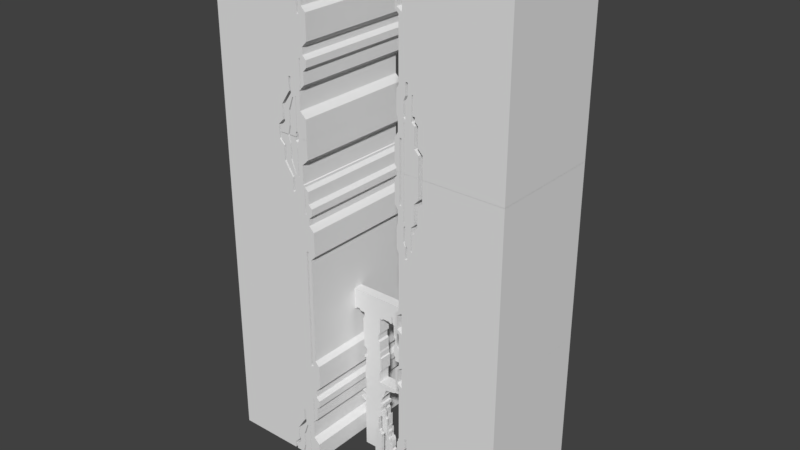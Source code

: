 # Source: background_test.blend  (saved by Blender 2.79.0; exported with 4.5.12 LTS)
import bpy
from mathutils import Matrix  # noqa: F401  (used for matrix-valued properties, if any)

bpy.ops.wm.read_factory_settings(use_empty=True)
scene = bpy.context.scene
scene.name = 'Scene.001'

# ---- collections
col_collection_1_001 = bpy.data.collections.new('Collection 1.001'); scene.collection.children.link(col_collection_1_001)

# ---- world
world_world_001 = bpy.data.worlds.new('World.001'); scene.world = world_world_001
world_world_001.color = (0.05088, 0.05088, 0.05088)
world_world_001.use_sun_shadow = False
world_world_001.sun_shadow_jitter_overblur = 0.0
world_world_001.cycles.sampling_method = 'MANUAL'

# ---- meshes
me_plane_026 = bpy.data.meshes.new('Plane.026')
me_plane_026.from_pydata([(-1.859, -3.427e-07, 1.542), (-1.859, -3.427e-07, 2.103), (-1.729, -3.576e-07, 2.233), (-1.729, -3.576e-07, 2.751), (-1.735, -3.282e-07, 1.42), (-1.735, -3.282e-07, -0.4155), (-1.808, -3.099e-07, -0.5511), (-1.808, -3.099e-07, -1.199), (-1.758, -2.872e-07, -1.357), (-1.758, -2.872e-07, -1.716), (-1.871, -2.609e-07, -1.895), (-1.871, -2.609e-07, -2.656), (-1.804, -2.495e-07, -2.719), (-1.804, -2.495e-07, -2.844), (-1.707, -2.495e-07, -2.844), (-1.707, -2.495e-07, -1.868), (-1.641, -2.495e-07, -1.868), (-1.641, -2.495e-07, -2.846), (-1.564, -2.495e-07, -2.846), (-1.564, -2.495e-07, -1.409), (-1.542, -2.495e-07, -1.409), (-1.542, -2.495e-07, -2.846), (-1.069, -2.495e-07, -2.846), (-1.069, -2.495e-07, -2.204), (-1.208, -2.691e-07, -2.058), (-1.208, -2.691e-07, -1.426), (-1.31, -2.821e-07, -1.329), (-1.31, -2.821e-07, -0.5958), (-1.268, -2.821e-07, -0.5958), (-1.268, -2.821e-07, -1.167), (-1.196, -2.821e-07, -1.167), (-1.196, -2.821e-07, -1.292), (-1.094, -2.691e-07, -1.39), (-1.094, -2.691e-07, -2.003), (-0.9352, -2.506e-07, -2.155), (-0.9352, -2.506e-07, -2.85), (1.669, -2.506e-07, -2.85), (1.669, -2.506e-07, 2.751), (-1.514, 5.96e-08, -0.2969), (-1.435, 5.96e-08, -0.2969), (-1.435, 5.96e-08, -0.6679), (-1.512, 7.908e-08, -0.8128), (-1.512, 7.908e-08, -1.316), (-1.572, 7.3e-08, -1.261), (-1.572, 7.3e-08, -0.8147), (-1.512, 5.615e-08, -0.6778), (-1.793, -1.788e-07, 1.595), (-1.628, -1.49e-07, 1.488), (-1.628, -2.086e-07, 2.169), (-1.786, -1.49e-07, 2.051)], [], [(35, 36, 34), (28, 36, 37), (23, 21, 22), (23, 24, 21), (24, 20, 21), (17, 18, 16), (43, 19, 42), (13, 14, 12), (39, 4, 38), (15, 11, 12), (15, 10, 11), (33, 34, 32), (25, 20, 24), (32, 36, 28), (15, 9, 10), (15, 16, 9), (16, 18, 19), (19, 8, 9), (26, 20, 25), (19, 20, 42), (8, 19, 43), (31, 32, 30), (47, 39, 37), (7, 8, 43), (42, 26, 41), (5, 45, 38), (32, 28, 30), (41, 26, 27), (44, 7, 43), (44, 6, 7), (29, 30, 28), (12, 14, 15), (45, 6, 44), (27, 40, 41), (6, 45, 5), (27, 39, 40), (27, 28, 39), (46, 4, 47), (39, 28, 37), (38, 4, 5), (47, 4, 39), (3, 48, 37), (0, 4, 46), (37, 48, 47), (2, 49, 48), (46, 1, 0), (49, 1, 46), (1, 49, 2), (42, 20, 26), (2, 48, 3), (9, 16, 19), (34, 36, 32)])
me_plane_026.use_remesh_preserve_volume = False
me_plane_026.use_remesh_preserve_attributes = False
me_plane_026.use_mirror_vertex_groups = False
me_plane_026.update()
me_plane_025 = bpy.data.meshes.new('Plane.025')
me_plane_025.from_pydata([(-1.859, -3.427e-07, 1.542), (-1.859, -3.427e-07, 2.103), (-1.729, -3.576e-07, 2.233), (-1.729, -3.576e-07, 2.751), (-1.735, -3.282e-07, 1.42), (-1.735, -3.282e-07, -0.4155), (-1.808, -3.099e-07, -0.5511), (-1.808, -3.099e-07, -1.199), (-1.758, -2.872e-07, -1.357), (-1.758, -2.872e-07, -1.716), (-1.871, -2.609e-07, -1.895), (-1.871, -2.609e-07, -2.656), (-1.804, -2.495e-07, -2.719), (-1.804, -2.495e-07, -2.844), (-1.707, -2.495e-07, -2.844), (-1.707, -2.495e-07, -1.868), (-1.641, -2.495e-07, -1.868), (-1.641, -2.495e-07, -2.846), (-1.564, -2.495e-07, -2.846), (-1.564, -2.495e-07, -1.409), (-1.542, -2.495e-07, -1.409), (-1.542, -2.495e-07, -2.846), (-1.069, -2.495e-07, -2.846), (-1.069, -2.495e-07, -2.204), (-1.208, -2.691e-07, -2.058), (-1.208, -2.691e-07, -1.426), (-1.31, -2.821e-07, -1.329), (-1.31, -2.821e-07, -0.5958), (-1.268, -2.821e-07, -0.5958), (-1.268, -2.821e-07, -1.167), (-1.196, -2.821e-07, -1.167), (-1.196, -2.821e-07, -1.292), (-1.094, -2.691e-07, -1.39), (-1.094, -2.691e-07, -2.003), (-0.9352, -2.506e-07, -2.155), (-0.9352, -2.506e-07, -2.85), (1.669, -2.506e-07, -2.85), (1.669, -2.506e-07, 2.751), (-1.514, 5.96e-08, -0.2969), (-1.435, 5.96e-08, -0.2969), (-1.435, 5.96e-08, -0.6679), (-1.512, 7.908e-08, -0.8128), (-1.512, 7.908e-08, -1.316), (-1.572, 7.3e-08, -1.261), (-1.572, 7.3e-08, -0.8147), (-1.512, 5.615e-08, -0.6778), (-1.793, -1.788e-07, 1.595), (-1.628, -1.49e-07, 1.488), (-1.628, -2.086e-07, 2.169), (-1.786, -1.49e-07, 2.051)], [], [(35, 36, 34), (28, 36, 37), (23, 21, 22), (23, 24, 21), (24, 20, 21), (17, 18, 16), (43, 19, 42), (13, 14, 12), (39, 4, 38), (15, 11, 12), (15, 10, 11), (33, 34, 32), (25, 20, 24), (32, 36, 28), (15, 9, 10), (15, 16, 9), (16, 18, 19), (19, 8, 9), (26, 20, 25), (19, 20, 42), (8, 19, 43), (31, 32, 30), (47, 39, 37), (7, 8, 43), (42, 26, 41), (5, 45, 38), (32, 28, 30), (41, 26, 27), (44, 7, 43), (44, 6, 7), (29, 30, 28), (12, 14, 15), (45, 6, 44), (27, 40, 41), (6, 45, 5), (27, 39, 40), (27, 28, 39), (46, 4, 47), (39, 28, 37), (38, 4, 5), (47, 4, 39), (3, 48, 37), (0, 4, 46), (37, 48, 47), (2, 49, 48), (46, 1, 0), (49, 1, 46), (1, 49, 2), (42, 20, 26), (2, 48, 3), (9, 16, 19), (34, 36, 32)])
me_plane_025.use_remesh_preserve_volume = False
me_plane_025.use_remesh_preserve_attributes = False
me_plane_025.use_mirror_vertex_groups = False
me_plane_025.update()
me_plane_024 = bpy.data.meshes.new('Plane.024')
me_plane_024.from_pydata([(1.529, 3.22e-07, -1.344), (1.529, 3.22e-07, -1.945), (1.74, 3.576e-07, -2.145), (1.74, 3.576e-07, -2.769), (1.558, 3.186e-07, -1.319), (1.558, 3.186e-07, -0.4112), (1.599, 3.186e-07, -0.4112), (1.599, 3.186e-07, -1.275), (1.71, 3.172e-07, -1.158), (1.71, 3.172e-07, -0.7604), (1.825, 3.005e-07, -0.6364), (1.825, 3.005e-07, -0.4121), (1.701, 2.841e-07, -0.2899), (1.701, 2.841e-07, -0.06741), (1.871, 2.676e-07, 0.1095), (1.871, 2.676e-07, 0.9154), (1.721, 2.471e-07, 1.067), (1.721, 2.471e-07, 2.852), (1.621, 2.471e-07, 2.852), (1.621, 2.471e-07, 0.8266), (1.544, 2.471e-07, 0.8266), (1.544, 2.471e-07, 2.852), (-1.584, 2.471e-07, 2.852), (-1.584, 2.471e-07, -2.767), (0.6584, 2.471e-07, -2.767), (0.6584, 2.471e-07, -2.546), (0.8291, 2.242e-07, -2.375), (0.8291, 2.242e-07, -1.898), (1.12, 1.648e-07, -1.456), (1.12, 1.648e-07, -1.01), (1.199, 1.648e-07, -1.01), (1.199, 1.648e-07, -1.485), (0.9079, 2.222e-07, -1.912), (0.9079, 2.222e-07, -2.402), (0.7459, 2.439e-07, -2.564), (0.7459, 2.439e-07, -2.772), (1.022, 2.439e-07, -2.772), (1.087, 2.06e-07, -2.489), (1.087, 2.06e-07, -2.019), (1.245, 1.486e-07, -1.592), (1.278, 1.486e-07, -1.592), (1.138, 2.063e-07, -2.021), (1.138, 2.063e-07, -2.487), (1.068, 2.445e-07, -2.772), (1.311, 2.445e-07, -2.772), (1.311, 2.445e-07, -2.651), (1.356, 2.387e-07, -2.608), (1.356, 2.387e-07, -1.545), (1.381, 2.387e-07, -1.545), (1.381, 2.387e-07, -2.609), (1.423, 2.449e-07, -2.655), (1.423, 2.449e-07, -2.769)], [], [(44, 45, 43), (5, 6, 12), (34, 35, 36), (34, 36, 37), (50, 51, 3), (50, 3, 2), (24, 25, 23), (20, 22, 29), (49, 50, 2), (42, 45, 46), (48, 49, 1), (1, 49, 2), (47, 41, 46), (33, 34, 37), (26, 27, 25), (33, 37, 38), (5, 20, 29), (32, 33, 38), (27, 29, 23), (40, 41, 47), (32, 38, 39), (48, 1, 0), (31, 32, 39), (28, 29, 27), (31, 39, 40), (31, 40, 47), (48, 0, 47), (30, 31, 0), (29, 22, 23), (30, 0, 4), (30, 4, 5), (8, 9, 7), (0, 31, 47), (30, 5, 29), (9, 6, 7), (6, 9, 10), (6, 10, 11), (6, 11, 12), (45, 42, 43), (13, 5, 12), (20, 5, 13), (14, 20, 13), (41, 42, 46), (20, 14, 19), (19, 14, 15), (22, 20, 21), (18, 19, 16), (16, 19, 15), (18, 16, 17), (25, 27, 23)])
me_plane_024.use_remesh_preserve_volume = False
me_plane_024.use_remesh_preserve_attributes = False
me_plane_024.use_mirror_vertex_groups = False
me_plane_024.update()
me_plane_023 = bpy.data.meshes.new('Plane.023')
me_plane_023.from_pydata([(1.529, 3.22e-07, -1.344), (1.529, 3.22e-07, -1.945), (1.74, 3.576e-07, -2.145), (1.74, 3.576e-07, -2.769), (1.558, 3.186e-07, -1.319), (1.558, 3.186e-07, -0.4112), (1.599, 3.186e-07, -0.4112), (1.599, 3.186e-07, -1.275), (1.71, 3.172e-07, -1.158), (1.71, 3.172e-07, -0.7604), (1.825, 3.005e-07, -0.6364), (1.825, 3.005e-07, -0.4121), (1.701, 2.841e-07, -0.2899), (1.701, 2.841e-07, -0.06741), (1.871, 2.676e-07, 0.1095), (1.871, 2.676e-07, 0.9154), (1.721, 2.471e-07, 1.067), (1.721, 2.471e-07, 2.852), (1.621, 2.471e-07, 2.852), (1.621, 2.471e-07, 0.8266), (1.544, 2.471e-07, 0.8266), (1.544, 2.471e-07, 2.852), (-1.584, 2.471e-07, 2.852), (-1.584, 2.471e-07, -2.767), (0.6584, 2.471e-07, -2.767), (0.6584, 2.471e-07, -2.546), (0.8291, 2.242e-07, -2.375), (0.8291, 2.242e-07, -1.898), (1.12, 1.648e-07, -1.456), (1.12, 1.648e-07, -1.01), (1.199, 1.648e-07, -1.01), (1.199, 1.648e-07, -1.485), (0.9079, 2.222e-07, -1.912), (0.9079, 2.222e-07, -2.402), (0.7459, 2.439e-07, -2.564), (0.7459, 2.439e-07, -2.772), (1.022, 2.439e-07, -2.772), (1.087, 2.06e-07, -2.489), (1.087, 2.06e-07, -2.019), (1.245, 1.486e-07, -1.592), (1.278, 1.486e-07, -1.592), (1.138, 2.063e-07, -2.021), (1.138, 2.063e-07, -2.487), (1.068, 2.445e-07, -2.772), (1.311, 2.445e-07, -2.772), (1.311, 2.445e-07, -2.651), (1.356, 2.387e-07, -2.608), (1.356, 2.387e-07, -1.545), (1.381, 2.387e-07, -1.545), (1.381, 2.387e-07, -2.609), (1.423, 2.449e-07, -2.655), (1.423, 2.449e-07, -2.769)], [], [(44, 45, 43), (5, 6, 12), (34, 35, 36), (34, 36, 37), (50, 51, 3), (50, 3, 2), (24, 25, 23), (20, 22, 29), (49, 50, 2), (42, 45, 46), (48, 49, 1), (1, 49, 2), (47, 41, 46), (33, 34, 37), (26, 27, 25), (33, 37, 38), (5, 20, 29), (32, 33, 38), (27, 29, 23), (40, 41, 47), (32, 38, 39), (48, 1, 0), (31, 32, 39), (28, 29, 27), (31, 39, 40), (31, 40, 47), (48, 0, 47), (30, 31, 0), (29, 22, 23), (30, 0, 4), (30, 4, 5), (8, 9, 7), (0, 31, 47), (30, 5, 29), (9, 6, 7), (6, 9, 10), (6, 10, 11), (6, 11, 12), (45, 42, 43), (13, 5, 12), (20, 5, 13), (14, 20, 13), (41, 42, 46), (20, 14, 19), (19, 14, 15), (22, 20, 21), (18, 19, 16), (16, 19, 15), (18, 16, 17), (25, 27, 23)])
me_plane_023.use_remesh_preserve_volume = False
me_plane_023.use_remesh_preserve_attributes = False
me_plane_023.use_mirror_vertex_groups = False
me_plane_023.update()
me_plane_021 = bpy.data.meshes.new('Plane.021')
me_plane_021.from_pydata([(-0.2247, -6.306e-08, 0.4274), (-0.2376, -6.306e-08, 0.4274), (-0.2376, -6.306e-08, 0.3342), (-0.2537, -5.99e-08, 0.3163), (-0.2247, -6.306e-08, 0.3317), (-0.2068, -6.458e-08, 0.3403), (-0.2068, -6.458e-08, 0.308), (-0.1892, -6.458e-08, 0.308), (-0.1892, -6.458e-08, 0.2568), (-0.04578, -5.092e-08, 0.1765), (-0.04578, -5.092e-08, 0.03044), (0.101, -5.092e-08, 0.03044), (0.101, -5.092e-08, 0.4292), (0.1433, -5.965e-08, 0.4942), (0.1433, -5.965e-08, 0.5716), (0.163, -5.965e-08, 0.5716), (0.163, -5.965e-08, 0.5061), (0.1922, -5.573e-08, 0.4769), (0.1922, -5.573e-08, 0.09613), (0.233, -4.327e-08, 0.003419), (0.233, -4.327e-08, -0.4589), (0.0204, -4.327e-08, -0.4589), (0.0204, -4.327e-08, -0.1066), (-0.2812, -4.327e-08, -0.1066), (-0.2812, -4.327e-08, -0.4342), (-0.3418, -4.327e-08, -0.4342), (-0.3418, -4.327e-08, -0.08929), (-0.3117, -5.913e-08, 0.02874), (-0.3117, -7.307e-08, 0.1325), (-0.2542, -8.414e-08, 0.2149)], [], [(21, 20, 22), (10, 23, 22), (23, 25, 24), (23, 26, 25), (27, 23, 10), (26, 23, 27), (4, 6, 5), (18, 11, 19), (19, 11, 22), (11, 10, 22), (10, 28, 27), (18, 12, 11), (28, 10, 29), (17, 12, 18), (8, 29, 9), (8, 3, 29), (7, 6, 8), (6, 3, 8), (3, 6, 4), (29, 10, 9), (4, 2, 3), (0, 2, 4), (0, 1, 2), (17, 13, 12), (16, 13, 17), (16, 14, 13), (15, 14, 16), (22, 20, 19)])
me_plane_021.use_remesh_preserve_volume = False
me_plane_021.use_remesh_preserve_attributes = False
me_plane_021.use_mirror_vertex_groups = False
me_plane_021.update()
me_plane_019 = bpy.data.meshes.new('Plane.019')
me_plane_019.from_pydata([(-0.04621, -3.888e-08, 0.4444), (-0.04621, -3.888e-08, 0.2265), (-0.08748, -3.039e-08, 0.1632), (-0.08748, -3.039e-08, 0.01961), (-0.0275, -3.845e-08, 0.4416), (-0.0275, -3.845e-08, 0.2146), (-0.01222, -3.845e-08, 0.2146), (-0.01222, -3.845e-08, 0.1668), (0.01453, -4.136e-08, 0.1888), (0.01453, -4.136e-08, 0.4074), (0.03098, -4.136e-08, 0.4074), (0.03098, -4.136e-08, 0.1777), (0.08753, -3.92e-08, 0.162), (0.1341, -3.435e-08, 0.1268), (0.1341, -3.435e-08, -0.5844), (-0.1292, -3.435e-08, -0.5844), (-0.1292, -3.435e-08, -0.01768)], [], [(16, 15, 14), (13, 3, 14), (5, 1, 2), (13, 12, 3), (3, 12, 7), (2, 3, 7), (7, 12, 11), (7, 5, 2), (9, 8, 11, 10), (5, 7, 6), (8, 7, 11), (0, 1, 5, 4), (3, 16, 14)])
me_plane_019.use_remesh_preserve_volume = False
me_plane_019.use_remesh_preserve_attributes = False
me_plane_019.use_mirror_vertex_groups = False
me_plane_019.update()
me_plane_018 = bpy.data.meshes.new('Plane.018')
me_plane_018.from_pydata([(0.009881, -7.105e-08, 0.2981), (-0.05286, -5.96e-08, 0.235), (-0.05286, -5.96e-08, 0.205), (-0.07378, -5.96e-08, 0.205), (0.009881, -7.105e-08, 0.4846), (0.02208, -7.105e-08, 0.4846), (0.02208, -7.105e-08, 0.1888), (0.05637, -7.282e-08, 0.2001), (0.05637, -7.282e-08, 0.3497), (0.07241, -7.282e-08, 0.3497), (0.08144, -5.183e-08, 0.1831), (0.0689, -3.937e-08, 0.08417), (0.09419, -2.314e-08, -0.02715), (0.09419, -2.314e-08, -0.4732), (-0.1019, -2.314e-08, -0.4732), (-0.1019, -2.314e-08, 0.1419), (-0.07374, -2.668e-08, 0.17)], [], [(12, 14, 13), (12, 15, 14), (11, 15, 12), (15, 11, 16), (11, 6, 16), (10, 6, 11), (3, 16, 2), (7, 6, 10), (5, 0, 6), (2, 6, 1), (1, 6, 0), (7, 10, 9, 8), (5, 4, 0), (2, 16, 6)])
me_plane_018.use_remesh_preserve_volume = False
me_plane_018.use_remesh_preserve_attributes = False
me_plane_018.use_mirror_vertex_groups = False
me_plane_018.update()
me_plane_017 = bpy.data.meshes.new('Plane.017')
me_plane_017.from_pydata([(1.529, 3.22e-07, -1.344), (1.529, 3.22e-07, -1.945), (1.74, 3.576e-07, -2.145), (1.74, 3.576e-07, -2.769), (1.558, 3.186e-07, -1.319), (1.558, 3.186e-07, -0.4112), (1.599, 3.186e-07, -0.4112), (1.599, 3.186e-07, -1.275), (1.71, 3.172e-07, -1.158), (1.71, 3.172e-07, -0.7604), (1.825, 3.005e-07, -0.6364), (1.825, 3.005e-07, -0.4121), (1.701, 2.841e-07, -0.2899), (1.701, 2.841e-07, -0.06741), (1.871, 2.676e-07, 0.1095), (1.871, 2.676e-07, 0.9154), (1.721, 2.471e-07, 1.067), (1.721, 2.471e-07, 2.852), (1.621, 2.471e-07, 2.852), (1.621, 2.471e-07, 0.8266), (1.544, 2.471e-07, 0.8266), (1.544, 2.471e-07, 2.852), (-1.584, 2.471e-07, 2.852), (-1.584, 2.471e-07, -2.767), (0.6584, 2.471e-07, -2.767), (0.6584, 2.471e-07, -2.546), (0.8291, 2.242e-07, -2.375), (0.8291, 2.242e-07, -1.898), (1.12, 1.648e-07, -1.456), (1.12, 1.648e-07, -1.01), (1.199, 1.648e-07, -1.01), (1.199, 1.648e-07, -1.485), (0.9079, 2.222e-07, -1.912), (0.9079, 2.222e-07, -2.402), (0.7459, 2.439e-07, -2.564), (0.7459, 2.439e-07, -2.772), (1.022, 2.439e-07, -2.772), (1.087, 2.06e-07, -2.489), (1.087, 2.06e-07, -2.019), (1.245, 1.486e-07, -1.592), (1.278, 1.486e-07, -1.592), (1.138, 2.063e-07, -2.021), (1.138, 2.063e-07, -2.487), (1.068, 2.445e-07, -2.772), (1.311, 2.445e-07, -2.772), (1.311, 2.445e-07, -2.651), (1.356, 2.387e-07, -2.608), (1.356, 2.387e-07, -1.545), (1.381, 2.387e-07, -1.545), (1.381, 2.387e-07, -2.609), (1.423, 2.449e-07, -2.655), (1.423, 2.449e-07, -2.769)], [], [(44, 45, 43), (5, 6, 12), (34, 35, 36), (34, 36, 37), (50, 51, 3), (50, 3, 2), (24, 25, 23), (20, 22, 29), (49, 50, 2), (42, 45, 46), (48, 49, 1), (1, 49, 2), (47, 41, 46), (33, 34, 37), (26, 27, 25), (33, 37, 38), (5, 20, 29), (32, 33, 38), (27, 29, 23), (40, 41, 47), (32, 38, 39), (48, 1, 0), (31, 32, 39), (28, 29, 27), (31, 39, 40), (31, 40, 47), (48, 0, 47), (30, 31, 0), (29, 22, 23), (30, 0, 4), (30, 4, 5), (8, 9, 7), (0, 31, 47), (30, 5, 29), (9, 6, 7), (6, 9, 10), (6, 10, 11), (6, 11, 12), (45, 42, 43), (13, 5, 12), (20, 5, 13), (14, 20, 13), (41, 42, 46), (20, 14, 19), (19, 14, 15), (22, 20, 21), (18, 19, 16), (16, 19, 15), (18, 16, 17), (25, 27, 23)])
me_plane_017.use_remesh_preserve_volume = False
me_plane_017.use_remesh_preserve_attributes = False
me_plane_017.use_mirror_vertex_groups = False
me_plane_017.update()
me_plane_016 = bpy.data.meshes.new('Plane.016')
me_plane_016.from_pydata([(-0.1165, -3.545e-08, 0.3633), (-0.1165, -3.545e-08, 0.3158), (-0.1769, -2.98e-08, 0.2576), (-0.1769, -2.98e-08, 0.1734), (-0.1952, -3.545e-08, 0.3633), (-0.233, -3.884e-08, 0.3784), (-0.233, -3.884e-08, 0.4054), (-0.3155, -3.884e-08, 0.4054), (-0.3155, -3.884e-08, 0.4294), (-0.06513, -3.884e-08, 0.4294), (-0.03216, -4.982e-08, 0.5111), (-0.03216, -4.982e-08, 1.086), (-0.001552, -4.982e-08, 1.086), (-0.001552, -4.982e-08, 0.6852), (0.0403, -3.782e-08, 0.5959), (0.0403, -3.782e-08, 0.9499), (0.06188, -3.782e-08, 0.9499), (0.06188, -3.782e-08, 0.5786), (0.09311, -3.561e-08, 0.5569), (0.1187, -2.575e-08, 0.4894), (0.1187, -2.575e-08, 0.432), (0.1406, -2.575e-08, 0.432), (0.1406, -2.575e-08, 0.06271), (0.217, -2.575e-08, 0.06271), (0.2493, 1.141e-07, -0.8235), (-0.1375, 1.141e-07, -0.8235), (-0.1375, 1.141e-07, -0.4008), (-0.06315, 9.952e-08, -0.2777), (-0.06315, 9.952e-08, -0.2384), (-0.1181, 9.393e-08, -0.2053), (-0.1181, 9.393e-08, -0.1628), (-0.2355, 9.393e-08, -0.1628), (-0.2355, 9.393e-08, -0.1484), (-0.0619, 9.393e-08, -0.1484), (-0.0619, 9.393e-08, -0.1297), (-0.1412, 8.486e-08, -0.05288), (-0.1412, 8.486e-08, 0.04331), (-0.2218, 8.343e-08, 0.06329), (-0.3074, 7.579e-08, 0.1301), (-0.3074, 7.579e-08, 0.152), (-0.3742, 7.579e-08, 0.152), (-0.3742, 7.579e-08, 0.1713), (-0.02853, -5.638e-08, 0.4235), (0.001504, -5.638e-08, 0.4235), (-0.02853, -6.227e-08, 0.4596), (0.001504, -6.227e-08, 0.4596), (0.06552, -2.298e-09, 0.01851), (0.0912, -2.298e-09, 0.01851), (0.06552, -7.331e-09, 0.05316), (0.0912, -7.331e-09, 0.05316), (0.02522, -3.167e-08, 0.5094), (0.04641, -3.167e-08, 0.5094), (0.02522, -3.671e-08, 0.00456), (0.04641, -3.671e-08, 0.00456), (-0.008264, 2.48e-09, 0.2552), (0.01292, 2.48e-09, 0.2552), (-0.008264, -2.553e-09, -0.2496), (0.01292, -2.553e-09, -0.2496), (0.04641, -3.671e-08, -0.6286), (0.02522, -3.671e-08, -0.6286), (0.04641, -3.167e-08, -0.1238), (0.02522, -3.167e-08, -0.1238)], [], [(26, 59, 57), (23, 60, 24), (60, 53, 52, 61), (24, 58, 25), (26, 25, 59), (57, 59, 61), (27, 26, 57), (28, 27, 56), (56, 27, 57), (20, 49, 22, 21), (61, 52, 57), (39, 38, 37, 3), (36, 35, 34), (32, 31, 30), (32, 30, 33), (33, 56, 34), (54, 36, 34), (60, 58, 24), (43, 42, 54, 55), (53, 60, 47), (47, 60, 23), (52, 55, 57), (55, 52, 50), (46, 48, 53), (46, 53, 47), (6, 5, 4), (23, 22, 47), (54, 3, 36), (49, 20, 48), (1, 2, 54), (9, 8, 6), (45, 50, 10, 44), (1, 54, 42, 0), (33, 28, 56), (41, 40, 39), (41, 39, 3), (2, 3, 54), (43, 55, 50), (3, 37, 36), (58, 59, 25), (0, 6, 4), (48, 51, 53), (8, 7, 6), (56, 54, 34), (42, 9, 0), (9, 6, 0), (9, 42, 44), (45, 43, 50), (10, 9, 44), (51, 20, 19), (15, 14, 17, 16), (51, 19, 18), (30, 29, 28, 33), (18, 17, 51), (11, 10, 13), (13, 10, 14), (10, 50, 14), (22, 49, 47), (17, 14, 50, 51), (11, 13, 12), (20, 51, 48)])
me_plane_016.use_remesh_preserve_volume = False
me_plane_016.use_remesh_preserve_attributes = False
me_plane_016.use_mirror_vertex_groups = False
me_plane_016.update()
me_plane_002 = bpy.data.meshes.new('Plane.002')
me_plane_002.from_pydata([(-0.09903, -1.258e-08, 0.188), (-0.07006, -8.157e-09, 0.1575), (-0.07006, -8.157e-09, 0.06071), (-0.1039, -3.7e-09, 0.02754), (-0.09903, -1.258e-08, 0.3209), (-0.07839, -1.258e-08, 0.3209), (-0.07839, -1.258e-08, 0.2119), (-0.06868, -1.098e-08, 0.2), (-0.05789, -1.098e-08, 0.2), (-0.04733, -1.254e-08, 0.2117), (-0.04733, -1.254e-08, 0.346), (-0.01421, -1.714e-08, 0.3802), (-0.01421, -1.714e-08, 0.4384), (0.02533, -1.714e-08, 0.4384), (0.02533, -1.714e-08, 0.391), (0.04202, -1.714e-08, 0.391), (0.04202, -1.714e-08, 0.1989), (0.1014, -9.87e-09, 0.1448), (0.1014, -9.87e-09, -0.4988), (-0.1543, -9.87e-09, -0.4988), (-0.1543, -9.87e-09, -0.2388), (-0.1037, -1.737e-08, -0.183), (-0.09903, 0.089, 0.188), (-0.07006, 0.089, 0.1575), (-0.07006, 0.089, 0.06071), (-0.1039, 0.089, 0.02754), (-0.09903, 0.089, 0.3209), (-0.07839, 0.089, 0.3209), (-0.07839, 0.089, 0.2119), (-0.06868, 0.089, 0.2), (-0.05789, 0.089, 0.2), (-0.04733, 0.089, 0.2117), (-0.04733, 0.089, 0.346), (-0.01421, 0.089, 0.3802), (-0.01421, 0.089, 0.4384), (0.02533, 0.089, 0.4384), (0.02533, 0.089, 0.391), (0.04202, 0.089, 0.391), (0.04202, 0.089, 0.1989), (0.1014, 0.089, 0.1448), (0.1014, 0.089, -0.4988), (-0.1543, 0.089, -0.4988), (-0.1543, 0.089, -0.2388), (-0.1037, 0.089, -0.183), (0.01409, 0.03614, 0.699), (-0.002973, 0.03614, 0.699), (0.01409, 0.05286, 0.699), (-0.002973, 0.05286, 0.699), (-0.09903, 0.03614, 0.188), (-0.09903, 0.05286, 0.188), (-0.07006, 0.03613, 0.1575), (-0.07006, 0.05286, 0.1575), (-0.07006, 0.03613, 0.06071), (-0.07006, 0.05286, 0.06071), (-0.1039, 0.03614, 0.02754), (-0.1039, 0.05286, 0.02754), (-0.09903, 0.05286, 0.3209), (-0.09903, 0.03614, 0.3209), (-0.07839, 0.05286, 0.3209), (-0.07839, 0.03614, 0.3209), (-0.07839, 0.05286, 0.2119), (-0.07839, 0.03614, 0.2119), (-0.06868, 0.05286, 0.2), (-0.06868, 0.03614, 0.2), (-0.05789, 0.05286, 0.2), (-0.05789, 0.03613, 0.2), (-0.04733, 0.05286, 0.2117), (-0.04733, 0.03614, 0.2117), (-0.04733, 0.05286, 0.346), (-0.04733, 0.03614, 0.346), (-0.01421, 0.05286, 0.3802), (-0.01421, 0.03613, 0.3802), (-0.01421, 0.05286, 0.4384), (-0.01421, 0.03614, 0.4384), (0.02533, 0.05286, 0.4384), (0.02533, 0.03614, 0.4384), (0.02533, 0.05286, 0.391), (0.02533, 0.03614, 0.391), (0.04202, 0.05286, 0.391), (0.04202, 0.03614, 0.391), (0.04202, 0.05286, 0.1989), (0.04202, 0.03614, 0.1989), (0.1014, 0.05286, 0.1448), (0.1014, 0.03614, 0.1448), (0.1014, 0.05286, -0.4988), (0.1014, 0.03613, -0.4988), (-0.1543, 0.05286, -0.4988), (-0.1543, 0.03614, -0.4988), (-0.1543, 0.05286, -0.2388), (-0.1543, 0.03614, -0.2388), (-0.1037, 0.05286, -0.183), (-0.1037, 0.03614, -0.183), (-0.002973, 0.03614, 0.4384), (0.01409, 0.03614, 0.4384), (-0.002973, 0.05286, 0.4384), (0.01409, 0.05286, 0.4384), (-0.002973, 0.089, 0.3832), (0.01409, 0.089, 0.3879), (0.01409, 0.089, 0.4384), (-0.002973, 0.089, 0.4384), (0.01409, -1.714e-08, 0.3879), (-0.002973, -1.714e-08, 0.3832), (0.01409, -1.714e-08, 0.4384), (-0.002973, -1.714e-08, 0.4384)], [], [(20, 19, 18), (20, 18, 21), (21, 18, 17), (17, 2, 21), (1, 16, 8), (47, 45, 44, 46), (4, 0, 6), (6, 0, 7), (17, 16, 1, 2), (7, 1, 8), (8, 16, 9), (2, 3, 21), (4, 6, 5), (15, 14, 10), (15, 10, 9, 16), (14, 100, 101, 11, 10), (7, 0, 1), (42, 40, 41), (42, 43, 40), (43, 39, 40), (39, 43, 24), (23, 30, 38), (14, 13, 102, 100), (26, 28, 22), (28, 29, 22), (39, 24, 23, 38), (29, 30, 23), (30, 31, 38), (24, 43, 25), (26, 27, 28), (37, 32, 36), (37, 38, 31, 32), (36, 32, 33, 96, 97), (29, 23, 22), (53, 51, 23, 24), (0, 4, 57, 48), (2, 1, 50, 52), (3, 2, 52, 54), (4, 5, 59, 57), (5, 6, 61, 59), (6, 7, 63, 61), (7, 8, 65, 63), (8, 9, 67, 65), (9, 10, 69, 67), (10, 11, 71, 69), (11, 12, 73, 71), (74, 95, 93, 75), (13, 14, 77, 75), (14, 15, 79, 77), (15, 16, 81, 79), (16, 17, 83, 81), (17, 18, 85, 83), (18, 19, 87, 85), (19, 20, 89, 87), (20, 21, 91, 89), (21, 3, 54, 91), (56, 58, 27, 26), (72, 94, 99, 34), (88, 90, 43, 42), (86, 88, 42, 41), (84, 86, 41, 40), (82, 84, 40, 39), (80, 82, 39, 38), (78, 80, 38, 37), (76, 78, 37, 36), (74, 76, 36, 35), (36, 97, 98, 35), (70, 72, 34, 33), (68, 70, 33, 32), (66, 68, 32, 31), (64, 66, 31, 30), (62, 64, 30, 29), (60, 62, 29, 28), (58, 60, 28, 27), (90, 55, 25, 43), (55, 53, 24, 25), (49, 56, 26, 22), (1, 0, 48, 50), (55, 90, 91, 54), (90, 88, 89, 91), (88, 86, 87, 89), (86, 84, 85, 87), (84, 82, 83, 85), (82, 80, 81, 83), (80, 78, 79, 81), (78, 76, 77, 79), (76, 74, 75, 77), (12, 103, 92, 73), (72, 70, 71, 73), (70, 68, 69, 71), (68, 66, 67, 69), (66, 64, 65, 67), (64, 62, 63, 65), (62, 60, 61, 63), (60, 58, 59, 61), (58, 56, 57, 59), (53, 55, 54, 52), (51, 53, 52, 50), (49, 51, 50, 48), (56, 49, 48, 57), (51, 49, 22, 23), (95, 74, 35, 98), (102, 13, 75, 93), (96, 33, 34, 99), (101, 103, 12, 11), (103, 101, 100, 102), (95, 98, 99, 94), (96, 99, 98, 97), (92, 93, 44, 45), (102, 93, 92, 103), (94, 72, 73, 92), (95, 94, 47, 46), (93, 95, 46, 44), (94, 92, 45, 47)])
me_plane_002.use_remesh_preserve_volume = False
me_plane_002.use_remesh_preserve_attributes = False
me_plane_002.use_mirror_vertex_groups = False
me_plane_002.update()
me_plane_003 = bpy.data.meshes.new('Plane.003')
me_plane_003.from_pydata([(-0.07529, 2.57e-08, 0.1124), (-0.07529, 2.57e-08, 0.0007738), (-0.1259, 3.216e-08, -0.04725), (-0.1259, 3.216e-08, -0.7509), (-0.09919, 2.337e-08, 0.1298), (-0.09919, 2.337e-08, 0.1999), (0.001577, 7.222e-09, 0.32), (0.001577, 7.222e-09, 0.5309), (0.02114, 7.222e-09, 0.5309), (0.02114, 7.222e-09, 0.7689), (0.03556, 7.222e-09, 0.7689), (0.03556, 7.222e-09, 0.5293), (0.04386, 7.222e-09, 0.5293), (0.04386, 7.222e-09, 0.2701), (0.08044, 1.209e-08, 0.2339), (0.08044, 1.209e-08, 0.1705), (0.1025, 9.12e-09, 0.1926), (0.1232, 9.12e-09, 0.1926), (0.1232, 9.12e-09, 0.1622), (0.1797, 1.019e-08, 0.1542), (0.1797, 1.019e-08, 0.1126), (0.146, 1.958e-08, 0.04266), (0.146, 1.958e-08, -0.7586)], [], [(4, 0, 5), (1, 2, 21), (20, 18, 21), (21, 2, 3, 22), (19, 18, 20), (16, 15, 18), (15, 0, 1, 21), (17, 16, 18), (14, 13, 15), (6, 5, 13), (8, 7, 6), (6, 13, 12), (11, 8, 6), (11, 6, 12), (9, 8, 11, 10), (13, 5, 0, 15), (18, 15, 21)])
me_plane_003.use_remesh_preserve_volume = False
me_plane_003.use_remesh_preserve_attributes = False
me_plane_003.use_mirror_vertex_groups = False
me_plane_003.update()
me_plane_008 = bpy.data.meshes.new('Plane.008')
me_plane_008.from_pydata([(-0.1358, 1.086e-07, -0.2022), (-0.1596, 1.161e-07, -0.269), (-0.1596, 1.161e-07, -0.3878), (-0.1155, 1.192e-07, -0.4296), (-0.1358, 1.086e-07, -0.1242), (-0.1602, 1.056e-07, -0.09587), (-0.1602, 1.056e-07, -0.0228), (-0.1406, 1.047e-07, -0.01415), (-0.1406, 1.047e-07, 0.003919), (-0.1578, 1.036e-07, 0.01413), (-0.1578, 1.036e-07, 0.06835), (-0.1076, 9.809e-08, 0.1194), (-0.02349, 9.809e-08, 0.1194), (-0.02349, 9.809e-08, 0.1329), (-0.1103, 9.809e-08, 0.1329), (-0.1103, 9.809e-08, 0.1477), (-0.02425, 9.809e-08, 0.1477), (-0.02425, 9.809e-08, 0.1598), (-0.1084, 9.809e-08, 0.1598), (-0.1084, 9.809e-08, 0.1772), (-0.02463, 9.809e-08, 0.1772), (-0.02463, 9.809e-08, 0.1909), (-0.1095, 9.809e-08, 0.1909), (-0.1095, 9.809e-08, 0.3056), (-0.05603, 8.582e-08, 0.3585), (-0.05647, 8.553e-08, 0.4632), (-0.07971, 8.068e-08, 0.4884), (-0.07971, 8.068e-08, 0.5307), (-0.05351, 7.701e-08, 0.5582), (-0.05351, 7.701e-08, 0.5998), (-0.07466, 7.427e-08, 0.6204), (-0.05224, 7.099e-08, 0.645), (-0.05224, 7.099e-08, 0.7099), (0.00996, 5.481e-08, 0.7841), (0.00996, 5.481e-08, 1.2), (0.02224, 5.481e-08, 1.2), (0.02224, 5.481e-08, 0.784), (0.03503, 5.481e-08, 0.784), (-0.01487, 6.376e-08, 0.7173), (-0.01487, 6.376e-08, 0.5657), (0.01678, 7.139e-08, 0.5089), (0.01678, 7.139e-08, 0.4408), (-0.01989, 7.561e-08, 0.4094), (-0.01989, 7.561e-08, 0.2379), (0.04453, 8.111e-08, 0.197), (0.04453, 8.111e-08, 0.3228), (0.0737, 8.615e-08, 0.2853), (0.0737, 8.615e-08, 0.06182), (0.1069, 8.939e-08, 0.03772), (0.1069, 8.939e-08, 0.1114), (0.1346, 8.193e-08, 0.1669), (0.1346, 8.193e-08, 0.2301), (0.101, 6.47e-08, 0.3583), (0.1255, 6.47e-08, 0.3583), (0.1651, 8.15e-08, 0.2332), (0.1651, 8.15e-08, -0.02511), (0.1477, 8.8e-08, -0.07342), (0.1477, 8.8e-08, -0.1063), (0.1926, 9.406e-08, -0.1514), (0.1926, 9.406e-08, -0.2551), (0.1736, 1.009e-07, -0.3062), (0.1736, 1.009e-07, -0.3445), (0.2244, 1.064e-07, -0.3854), (0.2244, 1.064e-07, -0.4313), (0.02284, 2.139e-08, -0.1587), (0.03395, 2.139e-08, -0.1587), (0.02284, 1.932e-08, -0.146), (0.03395, 1.932e-08, -0.146), (0.04013, 2.139e-08, -0.1587), (0.05124, 2.139e-08, -0.1587), (0.04013, 1.932e-08, -0.146), (0.05124, 1.932e-08, -0.146), (0.05672, 2.139e-08, -0.1587), (0.06783, 2.139e-08, -0.1587), (0.05672, 1.932e-08, -0.146), (0.06783, 1.932e-08, -0.146), (0.07419, 2.139e-08, -0.1587), (0.0853, 2.139e-08, -0.1587), (0.07419, 1.932e-08, -0.146), (0.0853, 1.932e-08, -0.146), (0.02284, 2.139e-08, -0.1769), (0.03395, 2.139e-08, -0.1769), (0.02284, 1.932e-08, -0.1642), (0.03395, 1.932e-08, -0.1642), (0.04013, 2.139e-08, -0.1769), (0.05124, 2.139e-08, -0.1769), (0.04013, 1.932e-08, -0.1642), (0.05124, 1.932e-08, -0.1642), (0.05672, 2.139e-08, -0.1769), (0.06783, 2.139e-08, -0.1769), (0.05672, 1.932e-08, -0.1642), (0.06783, 1.932e-08, -0.1642), (0.07419, 2.139e-08, -0.1769), (0.0853, 2.139e-08, -0.1769), (0.07419, 1.932e-08, -0.1642), (0.0853, 1.932e-08, -0.1642), (0.02048, 1.54e-08, -0.132), (0.1034, 1.54e-08, -0.132), (0.02048, 1.283e-08, -0.1162), (0.1034, 1.283e-08, -0.1162), (0.1282, 2.125e-08, -0.182), (0.1282, 2.733e-08, -0.2158), (0.1368, 2.1e-08, -0.182), (0.1368, 2.708e-08, -0.2158), (0.1439, 2.125e-08, -0.182), (0.1439, 2.733e-08, -0.2158), (0.1525, 2.1e-08, -0.182), (0.1525, 2.708e-08, -0.2158), (0.1251, -1.398e-08, 0.1002), (0.1251, -7.904e-09, 0.02486), (0.1342, -1.423e-08, 0.1002), (0.1342, -8.15e-09, 0.02486), (0.1408, -1.07e-08, 0.08877), (0.1408, -4.624e-09, -0.01715), (0.1473, -1.095e-08, 0.08877), (0.1473, -4.87e-09, -0.01715), (-0.07313, -6.958e-08, 0.5179), (-0.05196, -6.958e-08, 0.5179), (-0.07313, -6.958e-08, 0.4936), (-0.05196, -6.958e-08, 0.4936), (-0.0725, -7.037e-08, 0.5238), (-0.05196, -7.037e-08, 0.5238), (-0.05196, -7.037e-08, 0.5479), (-0.07229, -6.798e-08, 0.5301), (-0.07297, -6.563e-08, 0.4885), (-0.0523, -6.563e-08, 0.4885), (-0.0523, -6.563e-08, 0.4679)], [], [(87, 90, 72, 69), (100, 93, 101), (107, 59, 58), (107, 105, 59), (101, 60, 103), (101, 81, 60), (50, 110, 114), (75, 78, 97), (60, 80, 61), (126, 41, 40, 125), (61, 3, 63), (62, 61, 63), (106, 107, 58), (2, 3, 1), (85, 84, 101), (89, 88, 101), (84, 81, 101), (13, 16, 15, 14), (81, 80, 60), (77, 100, 97), (88, 85, 101), (93, 92, 101), (100, 102, 97), (84, 86, 83, 81), (48, 47, 98), (88, 90, 87, 85), (68, 65, 83, 86), (34, 33, 36, 35), (97, 96, 74), (97, 79, 77), (87, 69, 68, 86), (90, 91, 73, 72), (64, 4, 82), (105, 104, 102, 103), (95, 100, 77), (54, 53, 52, 51), (94, 95, 77, 76), (76, 78, 75, 73), (68, 70, 67, 65), (92, 89, 101), (66, 96, 64), (91, 94, 76, 73), (65, 64, 82, 83), (92, 94, 91, 89), (26, 118, 116), (105, 103, 60), (67, 96, 66), (70, 96, 67), (71, 96, 70), (74, 96, 71), (75, 97, 74), (121, 117, 40), (61, 80, 1, 3), (78, 79, 97), (104, 106, 57), (93, 100, 95), (4, 96, 98), (99, 97, 57), (21, 43, 23, 22), (56, 113, 99), (57, 56, 99), (0, 1, 80), (8, 11, 10), (55, 115, 56), (7, 5, 4), (54, 114, 55), (111, 109, 113), (7, 6, 5), (106, 58, 57), (111, 113, 112), (31, 29, 39), (109, 48, 113), (13, 12, 47), (8, 12, 11), (110, 111, 112), (124, 26, 25), (8, 47, 12), (44, 13, 47), (44, 47, 46), (9, 8, 10), (110, 112, 114), (54, 50, 114), (49, 108, 110), (49, 110, 50), (49, 48, 109, 108), (98, 47, 7, 4), (47, 8, 7), (16, 13, 44), (17, 16, 44), (96, 4, 64), (20, 17, 44), (51, 50, 54), (21, 20, 44), (114, 115, 55), (43, 21, 44), (45, 44, 46), (23, 43, 24), (24, 43, 42), (25, 24, 42), (126, 124, 25), (59, 105, 60), (28, 27, 123), (48, 98, 99, 113), (124, 118, 26), (72, 74, 71, 69), (117, 121, 120, 116), (119, 125, 40), (27, 26, 116), (117, 119, 40), (39, 121, 40), (27, 116, 120), (80, 82, 4, 0), (97, 102, 104, 57), (27, 120, 123), (122, 121, 39), (122, 28, 123), (125, 119, 118, 124), (28, 122, 39), (29, 28, 39), (38, 31, 39), (30, 29, 31), (41, 126, 25, 42), (32, 31, 38), (33, 32, 38), (33, 38, 36), (36, 38, 37), (17, 20, 19, 18), (115, 113, 56)])
me_plane_008.use_remesh_preserve_volume = False
me_plane_008.use_remesh_preserve_attributes = False
me_plane_008.use_mirror_vertex_groups = False
me_plane_008.update()
me_plane_011 = bpy.data.meshes.new('Plane.011')
me_plane_011.from_pydata([(-0.08372, 8.851e-09, 0.3525), (-0.1685, 2.006e-08, 0.2691), (-0.1685, 2.006e-08, -0.1493), (-0.1204, 3.284e-08, -0.2444), (-0.08372, 8.851e-09, 0.4319), (-0.1591, 8.851e-09, 0.4319), (-0.1591, 8.851e-09, 0.4613), (-0.1271, 8.721e-10, 0.5207), (-0.07438, -6.21e-09, 0.6715), (-0.1271, 8.721e-10, 0.6187), (-0.02767, -6.21e-09, 0.6715), (-0.02767, -6.21e-09, 0.9966), (-0.01493, -6.21e-09, 0.9966), (-0.01493, -6.21e-09, 0.6715), (0.03372, -6.21e-09, 0.6715), (0.07427, -8.146e-10, 0.6313), (0.07427, -8.146e-10, 0.585), (0.09512, -8.146e-10, 0.585), (0.09512, -8.146e-10, 0.5301), (0.06114, 3.803e-09, 0.4958), (0.1425, 3.803e-09, 0.4958), (0.1425, 3.803e-09, 0.4741), (0.08249, 3.803e-09, 0.4741), (0.107, 7.165e-09, 0.4491), (0.187, 7.165e-09, 0.4491), (0.187, 7.165e-09, 0.4251), (0.1434, 1.266e-08, 0.3842), (0.1388, 1.266e-08, 0.3842), (0.1388, 1.266e-08, 0.2835), (0.07044, 1.266e-08, 0.2835), (0.07044, 1.266e-08, 0.3836), (0.05376, 1.266e-08, 0.3836), (0.05376, 1.266e-08, 0.3065), (0.04438, 1.266e-08, 0.3065), (0.04438, 1.266e-08, 0.3842), (0.004452, 1.266e-08, 0.3842), (0.004452, 2.865e-08, 0.2652), (0.07979, 3.784e-08, 0.1968), (0.149, 1.043e-07, -0.2978), (0.149, 1.043e-07, -0.7095), (-0.1305, 1.043e-07, -0.7095), (-0.1305, 1.043e-07, -0.2972), (-0.1098, 2.759e-08, -0.2053), (-0.09632, 1.997e-08, -0.1486), (-0.09632, 1.997e-08, 0.07813), (-0.1482, 1.997e-08, 0.07813), (-0.1482, 1.997e-08, -0.1371), (-0.1464, -2.135e-08, 0.1125), (-0.1047, -2.135e-08, 0.1125), (-0.1464, -2.861e-08, 0.2593), (-0.1047, -2.861e-08, 0.2593), (-0.09559, 5.923e-08, -0.5345), (-0.07974, 5.923e-08, -0.5345), (-0.09559, 5.197e-08, -0.2775), (-0.07974, 5.197e-08, -0.2775), (-0.113, -7.202e-08, 0.4879), (-0.113, -7.084e-08, 0.4791), (-0.00305, -5.698e-08, 0.4879), (-0.00305, -5.58e-08, 0.4791), (-0.113, -7.202e-08, 0.5138), (-0.113, -7.084e-08, 0.5051), (-0.00305, -5.698e-08, 0.5138), (-0.00305, -5.58e-08, 0.5051)], [], [(40, 39, 52), (38, 54, 52, 39), (52, 51, 40), (51, 41, 40), (13, 61, 16, 14), (53, 41, 51), (42, 54, 43), (53, 3, 41), (4, 0, 35, 58), (42, 3, 54), (42, 2, 3), (46, 2, 42), (1, 2, 45), (36, 48, 37), (58, 35, 34, 22), (47, 1, 45), (50, 48, 36), (49, 1, 47), (45, 2, 46), (49, 50, 0), (1, 49, 0), (48, 44, 37), (18, 16, 61, 19), (48, 47, 45, 44), (31, 30, 23, 22), (27, 26, 23), (23, 30, 27), (23, 26, 25), (43, 54, 38), (23, 25, 24), (9, 59, 61, 10), (19, 22, 20), (36, 35, 0, 50), (58, 56, 4), (7, 6, 55), (20, 22, 21), (58, 22, 19), (57, 62, 60, 55), (57, 58, 19), (54, 3, 53), (59, 9, 7), (12, 11, 10, 13), (60, 7, 55), (62, 19, 61), (33, 32, 31, 34), (15, 14, 16), (59, 7, 60), (4, 56, 6, 5), (17, 16, 18), (19, 62, 57), (10, 61, 13), (8, 9, 10), (55, 6, 56), (31, 22, 34), (37, 44, 43, 38), (29, 28, 27, 30)])
me_plane_011.use_remesh_preserve_volume = False
me_plane_011.use_remesh_preserve_attributes = False
me_plane_011.use_mirror_vertex_groups = False
me_plane_011.update()
me_plane_012 = bpy.data.meshes.new('Plane.012')
me_plane_012.from_pydata([(-0.07467, 1.106e-07, 0.2783), (-0.04332, 1.192e-07, 0.2022), (-0.04332, 1.192e-07, -0.08144), (-0.07035, 8.987e-08, 0.3845), (-0.04271, 8.599e-08, 0.4044), (-0.04271, 8.599e-08, 0.2783), (-0.001245, 8.717e-08, 0.2722), (-0.001245, 8.717e-08, 0.6815), (0.04314, 8.009e-08, 0.7822), (0.04314, 8.009e-08, 1.015), (0.05864, 8.009e-08, 1.015), (0.05864, 8.009e-08, 1.347), (0.06884, 8.009e-08, 1.347), (0.06884, 8.009e-08, 1.015), (0.08089, 8.009e-08, 1.015), (0.09039, 8.055e-08, 0.4314), (0.1279, 9.303e-08, 0.3574), (0.1279, 9.303e-08, 0.3299), (0.0444, 9.303e-08, 0.3299), (0.0444, 9.303e-08, 0.3189), (0.1279, 9.303e-08, 0.3189), (0.1279, 9.303e-08, 0.3047), (0.04428, 9.303e-08, 0.3047), (0.04428, 9.303e-08, 0.294), (0.1261, 9.303e-08, 0.294), (0.1261, 9.303e-08, 0.2822), (0.04399, 9.303e-08, 0.2822), (0.04399, 9.303e-08, 0.2706), (0.1267, 9.303e-08, 0.2706), (0.1267, 9.303e-08, 0.2081), (0.08472, 1.025e-07, 0.13), (0.08097, 1.025e-07, -0.1084), (0.141, 1.163e-07, -0.2392), (0.141, 1.163e-07, 0.03035), (0.1697, 1.171e-07, 0.02493), (0.1697, 1.171e-07, -0.3161), (0.2195, 1.135e-07, -0.2819), (0.2195, 1.135e-07, -0.1319), (0.2483, 1.135e-07, -0.1319), (0.2483, 1.135e-07, -0.5045), (0.2864, 1.191e-07, -0.57), (0.2864, 1.191e-07, -0.6924), (0.2605, 1.272e-07, -0.737), (0.225, 1.272e-07, -0.737), (0.225, 1.272e-07, -0.4462), (0.212, 1.272e-07, -0.4462), (0.212, 1.272e-07, -0.7377), (0.1929, 1.272e-07, -0.7377), (0.1929, 1.272e-07, -0.4476), (0.1811, 1.272e-07, -0.4476), (0.1811, 1.272e-07, -0.7386), (0.1567, 1.272e-07, -0.7386), (0.1567, 1.272e-07, -0.4164), (0.1177, 1.099e-07, -0.3139), (-0.01694, 1.099e-07, -0.3139), (-0.09828, 1.217e-07, -0.3945), (-0.09828, 1.217e-07, -0.7367), (-0.1151, 1.217e-07, -0.7367), (-0.1151, 1.217e-07, -0.4475), (-0.1267, 1.217e-07, -0.4475), (-0.1267, 1.217e-07, -0.7377), (-0.1466, 1.217e-07, -0.7377), (-0.1466, 1.217e-07, -0.4483), (-0.1576, 1.217e-07, -0.4483), (-0.1576, 1.217e-07, -0.7367), (-0.1726, 1.217e-07, -0.7367), (-0.1726, 1.217e-07, -0.4474), (-0.1851, 1.217e-07, -0.4474), (-0.1851, 1.217e-07, -0.7393), (-0.2473, 1.217e-07, -0.7393), (-0.2473, 1.217e-07, -0.4171), (-0.211, 1.109e-07, -0.3066), (-0.2222, 1.012e-07, -0.2072), (-0.2741, 8.993e-08, -0.1304), (-0.2818, 6.734e-08, 0.1011), (-0.2283, 6.009e-08, 0.1754), (-0.2283, 6.009e-08, 0.3473), (-0.1989, 6.085e-08, 0.3395), (-0.1963, 6.076e-08, 0.1486), (-0.2447, 6.734e-08, 0.08126), (-0.2263, 6.974e-08, 0.04168), (-0.1855, 7.164e-08, 0.02369), (-0.1813, 7.181e-08, -0.08651), (-0.1261, 7.712e-08, -0.1621), (0.05409, 0.0, -0.0453), (0.06137, 0.0, -0.0453), (0.05409, 0.0, 0.1177), (0.06137, 0.0, 0.1177), (-0.01801, -1.652e-08, 0.1585), (-0.004892, -1.652e-08, 0.1585), (-0.01801, -1.652e-08, 0.1767), (-0.004892, -1.652e-08, 0.1767), (-0.03663, -2.08e-08, 0.1889), (-0.02351, -2.08e-08, 0.1889), (-0.03663, -2.08e-08, 0.2099), (-0.02351, -2.08e-08, 0.2099), (-0.2699, 1.101e-08, -0.09722), (-0.2586, 1.101e-08, -0.09722), (-0.2699, 1.101e-08, 0.02248), (-0.2586, 1.101e-08, 0.02248), (0.07872, 3.945e-08, -0.2581), (0.09183, 3.945e-08, -0.2581), (0.07872, 3.945e-08, -0.2399), (0.09183, 3.945e-08, -0.2399), (0.1022, 4.188e-08, -0.2773), (0.114, 4.188e-08, -0.2773), (0.1022, 4.188e-08, -0.2569), (0.114, 4.188e-08, -0.2569)], [], [(82, 81, 99, 97), (5, 4, 3, 0), (50, 49, 51), (86, 87, 30), (64, 63, 66, 65), (42, 41, 43), (89, 88, 86), (13, 12, 11, 10), (58, 57, 56), (58, 56, 55), (44, 43, 39), (39, 43, 40), (38, 36, 39), (62, 55, 63), (59, 55, 62), (52, 49, 48), (52, 48, 45), (58, 55, 59), (92, 1, 2), (66, 71, 67), (55, 71, 66), (99, 79, 74, 98), (83, 72, 71), (6, 19, 18), (53, 52, 35), (35, 45, 44, 36), (5, 94, 95, 6), (32, 105, 35), (32, 35, 34), (105, 104, 53), (95, 91, 27), (2, 102, 31), (104, 54, 53), (49, 52, 51), (37, 36, 38), (10, 9, 8), (100, 104, 101), (101, 104, 106), (107, 105, 32), (103, 101, 106), (103, 106, 107), (103, 107, 32), (102, 103, 31), (32, 31, 103), (98, 74, 73), (33, 32, 34), (83, 82, 73, 72), (6, 23, 22), (91, 30, 29, 27), (96, 98, 73), (96, 73, 97), (97, 73, 82), (85, 84, 31), (85, 31, 30), (46, 45, 48, 47), (83, 54, 102, 2), (93, 92, 90), (89, 86, 91), (71, 70, 67), (92, 2, 88), (87, 85, 30), (80, 79, 99), (80, 99, 81), (95, 93, 91), (86, 30, 91), (55, 66, 63), (8, 14, 13), (5, 0, 94), (75, 78, 77), (92, 88, 90), (36, 44, 39), (76, 75, 77), (91, 93, 90), (84, 2, 31), (43, 41, 40), (1, 92, 94), (78, 75, 74, 79), (0, 1, 94), (28, 27, 29), (68, 67, 70, 69), (6, 95, 27), (54, 100, 102), (6, 27, 26), (6, 22, 19), (26, 23, 6), (88, 2, 84, 86), (16, 15, 18), (60, 59, 62, 61), (105, 53, 35), (25, 24, 23, 26), (7, 6, 18), (7, 18, 15), (17, 16, 18), (54, 83, 71, 55), (7, 15, 8), (8, 15, 14), (35, 52, 45), (21, 20, 19, 22), (10, 8, 13), (54, 104, 100)])
me_plane_012.use_remesh_preserve_volume = False
me_plane_012.use_remesh_preserve_attributes = False
me_plane_012.use_mirror_vertex_groups = False
me_plane_012.update()
me_plane_013 = bpy.data.meshes.new('Plane.013')
me_plane_013.from_pydata([(-1.859, -3.427e-07, 1.542), (-1.859, -3.427e-07, 2.103), (-1.729, -3.576e-07, 2.233), (-1.729, -3.576e-07, 2.751), (-1.735, -3.282e-07, 1.42), (-1.735, -3.282e-07, -0.4155), (-1.808, -3.099e-07, -0.5511), (-1.808, -3.099e-07, -1.199), (-1.758, -2.872e-07, -1.357), (-1.758, -2.872e-07, -1.716), (-1.871, -2.609e-07, -1.895), (-1.871, -2.609e-07, -2.656), (-1.804, -2.495e-07, -2.719), (-1.804, -2.495e-07, -2.844), (-1.707, -2.495e-07, -2.844), (-1.707, -2.495e-07, -1.868), (-1.641, -2.495e-07, -1.868), (-1.641, -2.495e-07, -2.846), (-1.564, -2.495e-07, -2.846), (-1.564, -2.495e-07, -1.409), (-1.542, -2.495e-07, -1.409), (-1.542, -2.495e-07, -2.846), (-1.069, -2.495e-07, -2.846), (-1.069, -2.495e-07, -2.204), (-1.208, -2.691e-07, -2.058), (-1.208, -2.691e-07, -1.426), (-1.31, -2.821e-07, -1.329), (-1.31, -2.821e-07, -0.5958), (-1.268, -2.821e-07, -0.5958), (-1.268, -2.821e-07, -1.167), (-1.196, -2.821e-07, -1.167), (-1.196, -2.821e-07, -1.292), (-1.094, -2.691e-07, -1.39), (-1.094, -2.691e-07, -2.003), (-0.9352, -2.506e-07, -2.155), (-0.9352, -2.506e-07, -2.85), (1.669, -2.506e-07, -2.85), (1.669, -2.506e-07, 2.751), (-1.514, 5.96e-08, -0.2969), (-1.435, 5.96e-08, -0.2969), (-1.435, 5.96e-08, -0.6679), (-1.512, 7.908e-08, -0.8128), (-1.512, 7.908e-08, -1.316), (-1.572, 7.3e-08, -1.261), (-1.572, 7.3e-08, -0.8147), (-1.512, 5.615e-08, -0.6778), (-1.793, -1.788e-07, 1.595), (-1.628, -1.49e-07, 1.488), (-1.628, -2.086e-07, 2.169), (-1.786, -1.49e-07, 2.051)], [], [(35, 36, 34), (28, 36, 37), (23, 21, 22), (23, 24, 21), (24, 20, 21), (17, 18, 16), (43, 19, 42), (13, 14, 12), (39, 4, 38), (15, 11, 12), (15, 10, 11), (33, 34, 32), (25, 20, 24), (32, 36, 28), (15, 9, 10), (15, 16, 9), (16, 18, 19), (19, 8, 9), (26, 20, 25), (19, 20, 42), (8, 19, 43), (31, 32, 30), (47, 39, 37), (7, 8, 43), (42, 26, 41), (5, 45, 38), (32, 28, 30), (41, 26, 27), (44, 7, 43), (44, 6, 7), (29, 30, 28), (12, 14, 15), (45, 6, 44), (27, 40, 41), (6, 45, 5), (27, 39, 40), (27, 28, 39), (46, 4, 47), (39, 28, 37), (38, 4, 5), (47, 4, 39), (3, 48, 37), (0, 4, 46), (37, 48, 47), (2, 49, 48), (46, 1, 0), (49, 1, 46), (1, 49, 2), (42, 20, 26), (2, 48, 3), (9, 16, 19), (34, 36, 32)])
me_plane_013.use_remesh_preserve_volume = False
me_plane_013.use_remesh_preserve_attributes = False
me_plane_013.use_mirror_vertex_groups = False
me_plane_013.update()
me_plane_014 = bpy.data.meshes.new('Plane.014')
me_plane_014.from_pydata([(0.09447, 1.911e-07, -1.544), (0.09447, 1.911e-07, -1.422), (-0.01407, 1.77e-07, -1.318), (-0.159, 1.77e-07, -1.318), (0.1141, 1.941e-07, -1.567), (0.1141, 1.941e-07, -1.813), (0.1496, 1.941e-07, -1.813), (0.1496, 1.941e-07, -1.547), (0.1823, 1.941e-07, -1.547), (0.1823, 1.941e-07, -1.413), (0.2507, 1.849e-07, -1.345), (0.2507, 1.849e-07, -1.441), (0.3203, 1.849e-07, -1.441), (0.336, 1.631e-07, -1.279), (0.4605, 1.365e-07, -1.081), (0.4605, 1.365e-07, 0.5528), (0.5547, 1.23e-07, 0.6538), (0.5547, 1.23e-07, 0.853), (0.6691, 1.156e-07, 0.9082), (0.7445, 9.35e-08, 1.072), (0.8218, 9.35e-08, 1.072), (0.8218, 9.35e-08, 1.205), (0.838, 9.35e-08, 1.205), (0.838, 9.35e-08, 1.075), (0.8618, 9.35e-08, 1.075), (0.8618, 9.35e-08, 1.206), (0.8764, 9.35e-08, 1.206), (0.8764, 9.35e-08, 1.076), (0.8975, 9.35e-08, 1.076), (0.8975, 9.35e-08, 1.204), (0.9159, 9.35e-08, 1.204), (0.9159, 9.35e-08, 1.075), (1.068, 9.35e-08, 1.075), (1.068, 9.35e-08, 1.206), (1.085, 9.35e-08, 1.206), (1.085, 9.35e-08, 1.075), (1.106, 9.35e-08, 1.075), (1.106, 9.35e-08, 1.204), (1.123, 9.35e-08, 1.204), (1.123, 9.35e-08, 1.072), (1.149, 9.35e-08, 1.072), (1.149, 9.35e-08, 1.205), (1.164, 9.35e-08, 1.205), (1.164, 9.35e-08, 1.073), (1.197, 9.35e-08, 1.073), (1.197, 9.35e-08, 1.242), (-2.44, 9.35e-08, 1.242), (-2.44, 9.35e-08, 0.5186), (-2.028, 9.35e-08, 0.5186), (-2.028, 9.35e-08, 0.5767), (-1.909, 9.35e-08, 0.5767), (-1.855, 1.021e-07, 0.5127), (-0.9758, 1.021e-07, 0.5127), (-0.9246, 9.522e-08, 0.5639), (-0.6959, 9.522e-08, 0.5639), (-0.6281, 1.02e-07, 0.5135), (-0.6047, 1.02e-07, 0.5135), (-0.6047, 1.02e-07, 0.7208), (-0.5798, 9.574e-08, 0.7673), (-0.5566, 9.574e-08, 0.7673), (-0.5355, 1.016e-07, 0.7235), (-0.5355, 1.016e-07, 0.516), (-0.4962, 1.016e-07, 0.516), (-0.4962, 1.016e-07, 0.09069), (-0.4425, 1.087e-07, 0.03773), (-0.4425, 1.087e-07, -0.1609), (-0.497, 1.163e-07, -0.217), (-0.497, 1.163e-07, -0.5615), (-0.4411, 1.238e-07, -0.6174), (-0.4411, 1.238e-07, -0.7744), (-0.271, 1.238e-07, -0.7744), (-0.271, 1.238e-07, -0.9718), (-0.159, 1.396e-07, -1.09), (-0.2962, 8.557e-08, -0.6369), (-0.2768, 8.557e-08, -0.6369), (-0.2962, 8.557e-08, -0.7362), (-0.2768, 8.557e-08, -0.7362), (-0.2475, 1.072e-07, -0.6718), (-0.1412, 1.072e-07, -0.6718), (-0.2475, 1.072e-07, -0.9669), (-0.1412, 1.072e-07, -1.064), (0.1198, 9.094e-08, -0.6775), (0.1198, 9.354e-08, -0.6969), (-0.1092, 7.759e-08, -0.6775), (-0.1092, 8.02e-08, -0.6969), (0.1198, 9.094e-08, -0.7226), (0.1198, 9.354e-08, -0.742), (-0.1092, 7.759e-08, -0.7226), (-0.1092, 8.02e-08, -0.742), (0.1198, 9.094e-08, -0.7718), (0.1198, 9.354e-08, -0.7911), (-0.1092, 7.759e-08, -0.7717), (-0.1092, 8.02e-08, -0.7911), (0.4397, 1.204e-07, -0.2075), (0.3334, 1.204e-07, -0.2075), (0.4397, 1.204e-07, -1.065), (0.3334, 1.204e-07, -1.246), (0.4257, -1.426e-09, -0.1847), (0.4063, -1.426e-09, -0.1847), (0.4257, -4.555e-08, 0.3434), (0.4063, -4.555e-08, 0.3434), (-0.424, -1.046e-08, 0.07059), (-0.4688, -1.046e-08, 0.1135), (-0.424, -8.681e-08, 0.5098), (-0.4688, -8.681e-08, 0.5098), (-0.304, 2.164e-08, -0.3259), (-0.3697, 2.164e-08, -0.2045), (-0.304, -9.024e-08, 0.7143), (-0.3697, -9.024e-08, 0.6368)], [], [(54, 56, 57), (7, 0, 4), (9, 7, 8), (106, 64, 65), (11, 12, 10), (107, 105, 94, 100), (2, 1, 10), (30, 26, 29), (2, 10, 96), (3, 2, 72), (74, 78, 105), (14, 96, 13), (2, 80, 72), (14, 95, 96), (90, 96, 89), (75, 70, 76), (95, 14, 93), (90, 92, 80), (92, 78, 80), (45, 38, 41), (79, 70, 71), (77, 70, 79), (59, 21, 58), (91, 78, 92), (77, 76, 70), (69, 70, 75), (93, 14, 15), (5, 6, 7, 4), (91, 89, 86, 88), (87, 85, 82, 84), (88, 78, 91), (94, 85, 96), (87, 78, 88), (77, 74, 76), (94, 82, 85), (31, 32, 33, 30), (84, 78, 87), (94, 81, 82), (83, 78, 84), (78, 83, 105), (77, 78, 74), (53, 58, 46), (73, 74, 105), (68, 73, 105), (67, 68, 105), (105, 66, 67), (106, 66, 105), (106, 65, 66), (97, 93, 99), (94, 93, 98), (42, 44, 45), (59, 107, 21), (99, 93, 15), (45, 21, 25), (71, 72, 80, 79), (100, 94, 98), (101, 64, 106), (73, 68, 69, 75), (108, 103, 101), (83, 81, 94, 105), (15, 100, 99), (15, 107, 100), (108, 104, 103), (104, 62, 63, 102), (51, 52, 50), (23, 24, 25, 22), (55, 56, 54), (45, 30, 33), (61, 62, 60), (98, 93, 97), (49, 47, 48), (49, 46, 47), (107, 15, 17), (57, 53, 54), (50, 53, 46), (49, 50, 46), (19, 17, 18), (107, 60, 108), (10, 1, 9), (60, 107, 59), (57, 58, 53), (17, 15, 16), (21, 107, 19), (101, 106, 108), (58, 21, 46), (19, 107, 17), (27, 28, 29, 26), (21, 19, 20), (96, 86, 89), (43, 44, 42), (102, 63, 64, 101), (96, 85, 86), (0, 7, 9, 1), (50, 52, 53), (35, 36, 37, 34), (37, 38, 45), (34, 37, 45), (39, 40, 41, 38), (45, 26, 30), (25, 21, 22), (46, 21, 45), (45, 41, 42), (60, 62, 104, 108), (25, 26, 45), (96, 90, 80, 2), (45, 33, 34), (10, 12, 13), (96, 10, 13)])
me_plane_014.use_remesh_preserve_volume = False
me_plane_014.use_remesh_preserve_attributes = False
me_plane_014.use_mirror_vertex_groups = False
me_plane_014.update()
me_plane_015 = bpy.data.meshes.new('Plane.015')
me_plane_015.from_pydata([(0.4334, 1.829e-07, -1.009), (0.4334, 1.829e-07, -1.253), (0.5226, 2.374e-07, -1.659), (0.5226, 2.374e-07, -2.579), (0.3927, 1.829e-07, -1.009), (0.3927, 1.829e-07, -0.8237), (0.4674, 1.829e-07, -0.8237), (0.4674, 1.829e-07, -0.7072), (0.3961, 1.829e-07, -0.7072), (0.3961, 1.829e-07, -0.5755), (0.4803, 1.612e-07, -0.414), (0.7708, 1.143e-07, -0.06509), (0.9442, 1.105e-07, -0.03681), (1.01, 1.049e-07, 0.004669), (1.222, 1.049e-07, 0.004669), (1.198, 9.891e-08, 0.04947), (1.055, 9.891e-08, 0.04947), (1.055, 9.891e-08, 0.116), (0.3395, 9.891e-08, 0.116), (0.3395, 9.891e-08, 0.5018), (0.4131, 8.918e-08, 0.5742), (0.4131, 8.918e-08, 1.032), (0.3762, 8.496e-08, 1.067), (0.3762, 8.496e-08, 1.242), (0.3585, 7.748e-08, 1.298), (0.3585, 7.748e-08, 1.644), (0.3028, 7.037e-08, 1.697), (0.3028, 7.037e-08, 1.886), (0.3681, 6.044e-08, 1.954), (0.3681, 6.044e-08, 2.515), (-0.2694, 6.044e-08, 2.515), (-0.2694, 6.044e-08, 2.36), (-0.3237, 7.266e-08, 2.269), (-0.3237, 7.266e-08, 1.801), (-0.2926, 7.684e-08, 1.77), (-0.2926, 7.684e-08, 1.237), (-0.2615, 7.684e-08, 1.237), (-0.2615, 7.684e-08, 1.227), (-0.1851, 8.66e-08, 1.154), (-0.1851, 8.66e-08, 0.9043), (-0.2923, 8.66e-08, 0.9043), (-0.2855, 9.699e-08, 0.8269), (-0.2326, 9.699e-08, 0.8269), (-0.2326, 9.699e-08, 0.3979), (-0.2643, 1.084e-07, 0.313), (-0.2643, 1.084e-07, 0.0002523), (-0.2521, 1.095e-07, -0.007893), (-0.2521, 1.095e-07, -0.5482), (-0.2643, 1.142e-07, -0.5835), (-0.2643, 1.142e-07, -2.579), (0.3614, -1.379e-07, 1.026), (0.3922, -1.379e-07, 1.026), (0.3614, -1.379e-07, 0.5804), (0.3922, -1.379e-07, 0.5804), (0.6053, 1.19e-08, -0.08854), (0.7367, 9.137e-09, -0.068), (0.5217, 4.464e-08, -0.3323), (0.5615, 2.533e-08, -0.1885), (-0.2343, 5.854e-08, -0.4357), (-0.2123, 4.477e-08, -0.3332), (-0.2123, 4.477e-08, -0.004664), (-0.2364, 4.477e-08, -0.004664)], [], [(2, 49, 3), (32, 34, 26, 27), (11, 12, 17), (0, 4, 1), (1, 4, 49), (5, 48, 4), (60, 45, 61), (10, 59, 58, 9), (32, 27, 28, 31), (48, 5, 8, 47), (49, 4, 48), (58, 46, 47), (61, 46, 58), (11, 56, 10), (53, 20, 21, 51), (11, 55, 56), (17, 12, 13), (53, 19, 20), (18, 56, 57), (18, 57, 54), (18, 54, 55), (5, 6, 7, 8), (61, 45, 46), (22, 51, 21), (44, 45, 60), (18, 44, 60), (13, 14, 16), (18, 10, 56), (16, 14, 15), (18, 60, 59, 10), (19, 42, 43), (52, 19, 53), (9, 58, 47, 8), (44, 18, 19, 43), (36, 24, 26, 34), (29, 30, 31, 28), (39, 40, 41, 42), (50, 51, 22), (23, 38, 22), (37, 38, 36), (11, 17, 55), (36, 34, 35), (17, 13, 16), (39, 52, 50), (42, 19, 52, 39), (36, 38, 23, 24), (33, 34, 32), (55, 17, 18), (26, 24, 25), (38, 39, 50, 22), (1, 49, 2)])
me_plane_015.use_remesh_preserve_volume = False
me_plane_015.use_remesh_preserve_attributes = False
me_plane_015.use_mirror_vertex_groups = False
me_plane_015.update()

# ---- objects
ob_plane_024 = bpy.data.objects.new('Plane.024', me_plane_026)
ob_plane_023 = bpy.data.objects.new('Plane.023', me_plane_025)
ob_plane_022 = bpy.data.objects.new('Plane.022', me_plane_024)
ob_plane_021 = bpy.data.objects.new('Plane.021', me_plane_023)
ob_plane_020 = bpy.data.objects.new('Plane.020', me_plane_021)
ob_plane_019 = bpy.data.objects.new('Plane.019', me_plane_019)
ob_plane_018 = bpy.data.objects.new('Plane.018', me_plane_018)
ob_plane_017 = bpy.data.objects.new('Plane.017', me_plane_017)
ob_plane_016 = bpy.data.objects.new('Plane.016', me_plane_016)
ob_plane_008 = bpy.data.objects.new('Plane.008', me_plane_002)
ob_plane_009 = bpy.data.objects.new('Plane.009', me_plane_003)
ob_plane_010 = bpy.data.objects.new('Plane.010', me_plane_008)
ob_plane_011 = bpy.data.objects.new('Plane.011', me_plane_011)
ob_plane_012 = bpy.data.objects.new('Plane.012', me_plane_012)
ob_plane_013 = bpy.data.objects.new('Plane.013', me_plane_013)
ob_plane_014 = bpy.data.objects.new('Plane.014', me_plane_014)
ob_plane_015 = bpy.data.objects.new('Plane.015', me_plane_015)

# ---- transforms, parenting, visibility, modifiers, constraints
ob_plane_024.location = (3.321, -1.275, 11.23)
ob_plane_024.lineart.crease_threshold = 0.0
_m = ob_plane_024.modifiers.new('Solidify', 'SOLIDIFY')
_m.thickness = 3.741
_m.use_even_offset = True
_m.use_quality_normals = True
_m.nonmanifold_thickness_mode = 'FIXED'
_m.nonmanifold_merge_threshold = 0.0003
ob_plane_023.location = (3.321, -1.275, 5.533)
ob_plane_023.scale = (1.0, 1.0, -1.0)
ob_plane_023.lineart.crease_threshold = 0.0
_m = ob_plane_023.modifiers.new('Solidify', 'SOLIDIFY')
_m.thickness = 3.741
_m.use_even_offset = True
_m.use_quality_normals = True
_m.nonmanifold_thickness_mode = 'FIXED'
_m.nonmanifold_merge_threshold = 0.0003
ob_plane_022.location = (-3.417, -1.366, 11.2)
ob_plane_022.lineart.crease_threshold = 0.0
_m = ob_plane_022.modifiers.new('Solidify', 'SOLIDIFY')
_m.thickness = 4.121
_m.nonmanifold_thickness_mode = 'FIXED'
_m.nonmanifold_merge_threshold = 0.0003
ob_plane_021.location = (-3.417, -1.366, 5.666)
ob_plane_021.scale = (1.0, 1.0, -1.0)
ob_plane_021.lineart.crease_threshold = 0.0
_m = ob_plane_021.modifiers.new('Solidify', 'SOLIDIFY')
_m.thickness = 4.121
_m.nonmanifold_thickness_mode = 'FIXED'
_m.nonmanifold_merge_threshold = 0.0003
ob_plane_020.location = (0.8653, 0.7443, -2.125)
ob_plane_020.lineart.crease_threshold = 0.0
_m = ob_plane_020.modifiers.new('Solidify', 'SOLIDIFY')
_m.thickness = 0.122
_m.nonmanifold_thickness_mode = 'FIXED'
_m.nonmanifold_merge_threshold = 0.0003
ob_plane_019.location = (0.4207, 0.4393, -2.267)
ob_plane_019.lineart.crease_threshold = 0.0
_m = ob_plane_019.modifiers.new('Solidify', 'SOLIDIFY')
_m.thickness = 0.151
_m.nonmanifold_thickness_mode = 'FIXED'
_m.nonmanifold_merge_threshold = 0.0003
ob_plane_018.location = (-0.1101, 0.3547, -2.005)
ob_plane_018.lineart.crease_threshold = 0.0
_m = ob_plane_018.modifiers.new('Solidify', 'SOLIDIFY')
_m.thickness = 0.058
_m.nonmanifold_thickness_mode = 'FIXED'
_m.nonmanifold_merge_threshold = 0.0003
ob_plane_017.location = (-3.417, -1.366, -0.03822)
ob_plane_017.lineart.crease_threshold = 0.0
_m = ob_plane_017.modifiers.new('Solidify', 'SOLIDIFY')
_m.thickness = 4.121
_m.nonmanifold_thickness_mode = 'FIXED'
_m.nonmanifold_merge_threshold = 0.0003
ob_plane_016.location = (-1.485, 0.9022, -1.748)
ob_plane_016.lineart.crease_threshold = 0.0
_m = ob_plane_016.modifiers.new('Solidify', 'SOLIDIFY')
_m.thickness = 0.174
_m.nonmanifold_thickness_mode = 'FIXED'
_m.nonmanifold_merge_threshold = 0.0003
ob_plane_008.location = (-0.4158, 0.3993, -1.687)
ob_plane_008.lineart.crease_threshold = 0.0
ob_plane_009.location = (-0.3419, 2.661e-07, -1.981)
ob_plane_009.lineart.crease_threshold = 0.0
_m = ob_plane_009.modifiers.new('Solidify', 'SOLIDIFY')
_m.thickness = 0.126
_m.nonmanifold_thickness_mode = 'FIXED'
_m.nonmanifold_merge_threshold = 0.0003
ob_plane_010.location = (0.1171, 1.192e-07, -2.095)
ob_plane_010.lineart.crease_threshold = 0.0
_m = ob_plane_010.modifiers.new('Solidify', 'SOLIDIFY')
_m.thickness = 0.154
_m.use_even_offset = True
_m.use_quality_normals = True
_m.nonmanifold_thickness_mode = 'FIXED'
_m.nonmanifold_merge_threshold = 0.0003
ob_plane_011.location = (1.256, 4.885e-07, -1.877)
ob_plane_011.lineart.crease_threshold = 0.0
_m = ob_plane_011.modifiers.new('Solidify', 'SOLIDIFY')
_m.thickness = 0.119
_m.nonmanifold_thickness_mode = 'FIXED'
_m.nonmanifold_merge_threshold = 0.0003
ob_plane_012.location = (0.7681, 4.768e-07, -1.79)
ob_plane_012.lineart.crease_threshold = 0.0
_m = ob_plane_012.modifiers.new('Solidify', 'SOLIDIFY')
_m.thickness = 0.173
_m.nonmanifold_thickness_mode = 'FIXED'
_m.nonmanifold_merge_threshold = 0.0003
ob_plane_013.location = (3.321, -1.275, 0.03131)
ob_plane_013.lineart.crease_threshold = 0.0
_m = ob_plane_013.modifiers.new('Solidify', 'SOLIDIFY')
_m.thickness = 3.741
_m.use_even_offset = True
_m.use_quality_normals = True
_m.nonmanifold_thickness_mode = 'FIXED'
_m.nonmanifold_merge_threshold = 0.0003
ob_plane_014.location = (0.3941, 0.5079, 1.569)
ob_plane_014.lineart.crease_threshold = 0.0
_m = ob_plane_014.modifiers.new('Solidify', 'SOLIDIFY')
_m.thickness = 0.325
_m.nonmanifold_thickness_mode = 'FIXED'
_m.nonmanifold_merge_threshold = 0.0003
ob_plane_015.location = (-1.042, 0.5137, -0.4329)
ob_plane_015.lineart.crease_threshold = 0.0
_m = ob_plane_015.modifiers.new('Solidify', 'SOLIDIFY')
_m.thickness = 0.431
_m.nonmanifold_thickness_mode = 'FIXED'
_m.nonmanifold_merge_threshold = 0.0003

# ---- collection membership
col_collection_1_001.objects.link(ob_plane_024)
col_collection_1_001.objects.link(ob_plane_023)
col_collection_1_001.objects.link(ob_plane_022)
col_collection_1_001.objects.link(ob_plane_021)
col_collection_1_001.objects.link(ob_plane_020)
col_collection_1_001.objects.link(ob_plane_019)
col_collection_1_001.objects.link(ob_plane_018)
col_collection_1_001.objects.link(ob_plane_017)
col_collection_1_001.objects.link(ob_plane_016)
col_collection_1_001.objects.link(ob_plane_008)
col_collection_1_001.objects.link(ob_plane_009)
col_collection_1_001.objects.link(ob_plane_010)
col_collection_1_001.objects.link(ob_plane_011)
col_collection_1_001.objects.link(ob_plane_012)
col_collection_1_001.objects.link(ob_plane_013)
col_collection_1_001.objects.link(ob_plane_014)
col_collection_1_001.objects.link(ob_plane_015)

# ---- scene / render settings (as saved in the file)
scene.frame_start = 1; scene.frame_end = 250; scene.frame_set(1)
scene.render.engine = 'BLENDER_EEVEE_NEXT'
scene.render.resolution_percentage = 50
scene.render.dither_intensity = 0.0
scene.cycles.use_denoising = False
scene.cycles.samples = 128
scene.cycles.sampling_pattern = 'TABULATED_SOBOL'
scene.cycles.use_adaptive_sampling = False
scene.cycles.use_light_tree = False
scene.cycles.blur_glossy = 0.0
scene.cycles.sample_clamp_indirect = 0.0
scene.view_settings.view_transform = 'Standard'
bpy.context.view_layer.update()

# ---- added for rendering (the .blend has no active camera and no usable light): camera, sun
cam_auto = bpy.data.cameras.new('AutoCamera')
cam_auto.lens = 50.0
cam_auto.sensor_width = 36.0
cam_auto.clip_end = 1000.0
ob_auto_camera = bpy.data.objects.new('AutoCamera', cam_auto)
scene.collection.objects.link(ob_auto_camera)
ob_auto_camera.location = (18.683, -21.7326, 20.4719)
ob_auto_camera.rotation_euler = (1.09748, -7.21219e-08, 0.694738)
scene.camera = ob_auto_camera
light_auto_sun = bpy.data.lights.new('AutoSun', 'SUN')
light_auto_sun.energy = 3.0
light_auto_sun.angle = 0.0523599
ob_auto_sun = bpy.data.objects.new('AutoSun', light_auto_sun)
scene.collection.objects.link(ob_auto_sun)
ob_auto_sun.rotation_euler = (0.872665, 0.174533, 0.523599)
bpy.context.view_layer.update()
